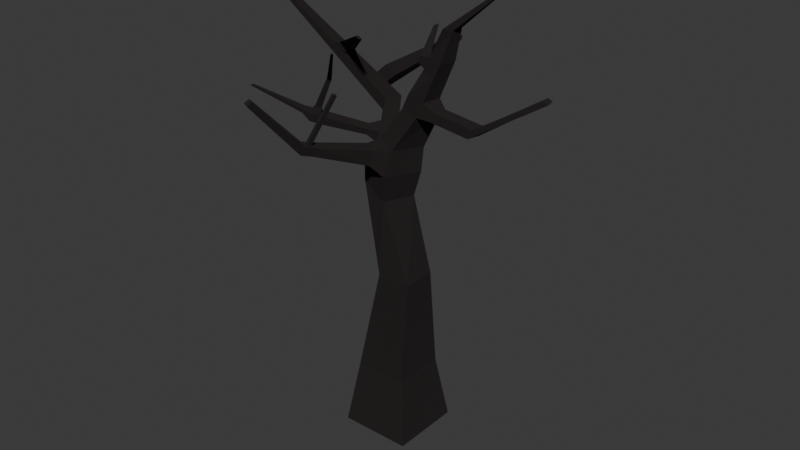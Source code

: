 # Source: Tree_burnt_1.blend  (saved by Blender 4.4.32; exported with 4.5.12 LTS)
import bpy
from mathutils import Matrix  # noqa: F401  (used for matrix-valued properties, if any)

bpy.ops.wm.read_factory_settings(use_empty=True)
scene = bpy.context.scene
scene.name = 'Scene'

# ---- collections
col_collection = bpy.data.collections.new('Collection'); scene.collection.children.link(col_collection)

# ---- materials (node trees are filled in below, after node groups)
mat_material = bpy.data.materials.new('Material')
mat_material.alpha_threshold = 0.0
mat_material.roughness = 0.5
mat_material.line_color = (0.0, 0.0, 0.0, 1.0)

# ---- material node trees
mat_material.use_nodes = True; mat_material.node_tree.nodes.clear()
_N = mat_material.node_tree.nodes; _L = mat_material.node_tree.links
n0 = _N.new('ShaderNodeOutputMaterial'); n0.name = 'Material Output'; n0.location = (300, 300)
n1 = _N.new('ShaderNodeBsdfPrincipled'); n1.name = 'Principled BSDF'; n1.location = (10, 300)
n1.inputs[0].default_value = (0.01232, 0.008008, 0.008583, 1.0)
n1.inputs[2].default_value = 1.0
n1.inputs[3].default_value = 1.45
_L.new(n1.outputs[0], n0.inputs[0])
n0.is_active_output = True

# ---- world
world_world = bpy.data.worlds.new('World'); scene.world = world_world
world_world.use_nodes = True; world_world.node_tree.nodes.clear()
_N = world_world.node_tree.nodes; _L = world_world.node_tree.links
n0 = _N.new('ShaderNodeOutputWorld'); n0.name = 'World Output'; n0.location = (300, 300)
n1 = _N.new('ShaderNodeBackground'); n1.name = 'Background'; n1.location = (10, 300)
n1.inputs[0].default_value = (0.05088, 0.05088, 0.05088, 1.0)
_L.new(n1.outputs[0], n0.inputs[0])
n0.is_active_output = True
world_world.color = (0.05088, 0.05088, 0.05088)
world_world.sun_shadow_jitter_overblur = 0.0

# ---- meshes
me_cube = bpy.data.meshes.new('Cube')
me_cube.from_pydata([(0.7306, 0.7306, 0.8344), (1.0, 1.0, -1.0), (0.7306, -0.7306, 0.8344), (1.0, -1.0, -1.0), (-0.7306, 0.7306, 0.8344), (-1.0, 1.0, -1.0), (-0.7306, -0.7306, 0.8344), (-1.0, -1.0, -1.0), (0.9748, -0.7932, 3.916), (0.04215, -0.7932, 3.916), (0.9748, 0.1394, 3.916), (0.04215, 0.1394, 3.916), (0.02915, -0.6056, 5.907), (-0.9844, -0.03124, 6.506), (0.299, 0.2857, 5.857), (-0.8364, 0.4576, 6.479), (0.1036, -1.032, 7.457), (-0.1922, -0.937, 7.56), (0.578, 0.3131, 7.257), (0.08437, 0.4723, 7.43), (0.05342, -1.153, 7.089), (-0.8676, -0.04704, 6.854), (0.5496, 0.2518, 6.604), (-0.7196, 0.4418, 6.827), (1.899, -0.3435, 10.63), (1.59, -0.3281, 10.61), (1.914, -0.03419, 10.64), (1.604, -0.01879, 10.63), (0.4118, -0.3228, 8.42), (0.5664, 0.4256, 8.391), (1.342, -0.4373, 8.334), (1.414, -0.0805, 8.327), (0.6062, -0.3445, 8.823), (1.469, -0.4424, 8.595), (0.6956, 0.1901, 8.82), (1.526, -0.08306, 8.595), (1.216, 0.09983, 8.749), (1.082, 0.3211, 8.298), (0.9269, -0.4273, 8.328), (1.127, -0.4347, 8.752), (2.792, -0.3047, 8.573), (2.68, -0.3021, 8.306), (2.608, -0.6589, 8.312), (2.735, -0.664, 8.574), (4.438, -0.2776, 9.641), (4.559, -0.2763, 9.575), (4.553, -0.4466, 9.541), (4.435, -0.4491, 9.613), (0.6202, -0.001577, 9.551), (1.447, -0.4466, 9.43), (0.6676, 0.367, 9.554), (1.513, 0.09197, 9.436), (0.7051, -0.01103, 9.72), (1.608, -0.4526, 9.771), (0.7411, 0.3592, 9.728), (1.663, 0.08801, 9.782), (1.129, 0.3849, 9.803), (0.9836, 0.4004, 9.474), (0.917, -0.1382, 9.467), (1.074, -0.1557, 9.792), (-0.4793, 2.217, 9.747), (-0.5194, 2.222, 9.652), (-0.5452, 2.021, 9.65), (-0.4989, 2.015, 9.742), (3.151, -0.277, 11.71), (3.047, -0.2718, 11.71), (3.156, -0.173, 11.72), (3.052, -0.1678, 11.71), (-0.8129, -0.3341, 6.202), (-0.5431, 0.5572, 6.152), (-0.4386, -0.9941, 7.261), (-0.2925, 0.5233, 6.899), (-1.776, 1.494, 7.304), (-1.628, 1.983, 7.277), (-1.659, 1.478, 7.652), (-1.511, 1.967, 7.625), (-3.621, 0.005553, 10.29), (-3.561, 0.2017, 10.28), (-3.574, -0.0007839, 10.43), (-3.514, 0.1954, 10.41), (-2.479, 1.199, 8.596), (-2.32, 1.051, 8.977), (-2.389, 0.8236, 8.99), (-2.588, 0.8391, 8.616), (-2.698, 0.9974, 8.936), (-2.476, 0.9127, 9.194), (-2.538, 0.7085, 9.206), (-2.797, 0.6705, 8.954), (-2.62, 0.9868, 9.169), (-2.393, 1.188, 8.852), (-2.719, 0.6599, 9.187), (-2.502, 0.8275, 8.873), (-0.9457, -0.3368, 9.95), (-0.8834, -0.2817, 9.864), (-0.9704, -0.4183, 9.955), (-0.9109, -0.3723, 9.869), (-1.635, 1.874, 8.208), (-1.937, 1.263, 8.055), (-2.044, 1.278, 7.737), (-1.98, 1.95, 7.772), (-2.176, 1.77, 8.075), (-1.838, 1.695, 8.49), (-2.123, 1.12, 8.325), (-2.223, 1.133, 8.027), (-1.997, 1.538, 8.301), (-1.802, 1.71, 8.03), (-1.909, 1.724, 7.712), (-2.097, 1.551, 8.004), (-0.8116, 3.508, 9.143), (-0.7355, 3.575, 9.037), (-0.7734, 3.581, 8.924), (-0.8468, 3.513, 9.038), (-1.237, 1.397, 6.949), (-1.12, 1.381, 7.297), (-1.493, 0.6171, 7.266), (-1.548, 0.6245, 7.103), (-0.905, 1.058, 7.117), (-1.377, 0.4422, 7.168), (-1.431, 0.4495, 7.006), (-1.022, 1.074, 6.769), (-1.268, 0.8923, 7.325), (-1.385, 0.9081, 6.977), (-1.053, 0.5694, 7.144), (-1.17, 0.5852, 6.796), (-2.673, -0.5534, 7.818), (-2.709, -0.5485, 7.711), (-2.595, -0.6695, 7.753), (-2.632, -0.6647, 7.646), (-3.372, -1.591, 8.519), (-3.418, -1.612, 8.498), (-3.359, -1.664, 8.523), (-3.405, -1.685, 8.502), (-2.502, -0.5608, 7.423), (-2.625, -0.3843, 7.508), (-2.374, -0.4302, 7.88), (-2.331, -0.4953, 7.844), (-2.456, -0.2181, 7.426), (-2.256, -0.3158, 7.828), (-2.328, -0.4017, 7.337), (-2.209, -0.3858, 7.789), (-2.215, -0.4179, 7.584), (-2.391, -0.5767, 7.664), (-2.514, -0.4002, 7.748), (-2.343, -0.2343, 7.673), (-1.695, -0.5371, 8.708), (-1.777, -0.6117, 8.745), (-1.807, -0.5674, 8.77), (-1.726, -0.4895, 8.735), (-0.5396, -1.672, 9.894), (-0.5826, -1.711, 9.913), (-0.598, -1.688, 9.926), (-0.5561, -1.648, 9.908), (0.2412, -0.834, 6.723), (-0.6009, -0.5625, 7.018), (0.3302, -0.6202, 7.376), (-0.1634, -0.461, 7.549), (-0.3803, -2.651, 7.716), (-0.5944, -2.582, 7.791), (-0.3661, -2.666, 7.992), (-0.4503, -2.639, 8.022), (-0.4412, -2.958, 7.825), (-0.6553, -2.889, 7.899), (-0.3896, -2.784, 8.034), (-0.4738, -2.757, 8.064), (-0.4089, -4.537, 9.5), (-0.5355, -4.497, 9.545), (-0.3512, -4.433, 9.586), (-0.4667, -4.396, 9.626), (-0.2918, -2.589, 7.939), (-0.4871, -2.527, 8.008), (-0.3527, -2.896, 8.048), (-0.548, -2.833, 8.116), (0.1214, -2.369, 9.136), (0.0513, -2.346, 9.16), (0.1018, -2.468, 9.171), (0.03172, -2.445, 9.195), (0.1719, -2.338, 9.251), (0.1018, -2.315, 9.276), (0.1523, -2.437, 9.286), (0.08225, -2.414, 9.311)], [], [(4, 6, 9, 11), (3, 2, 6, 7), (7, 6, 4, 5), (5, 1, 3, 7), (1, 0, 2, 3), (5, 4, 0, 1), (11, 9, 68, 69), (2, 0, 10, 8), (0, 4, 11, 10), (6, 2, 8, 9), (113, 112, 73, 75), (9, 8, 12, 68), (10, 11, 69, 14), (8, 10, 14, 12), (56, 59, 25, 27), (68, 12, 152, 153), (14, 69, 71, 22), (12, 14, 22, 152), (17, 70, 157, 169), (18, 154, 152, 22), (155, 19, 71, 153), (19, 18, 22, 71), (27, 25, 65, 67), (59, 53, 24, 25), (55, 56, 27, 26), (53, 55, 26, 24), (154, 18, 37, 38), (18, 19, 29, 37), (155, 154, 38, 28), (19, 155, 28, 29), (33, 30, 42, 43), (37, 29, 34, 36), (28, 38, 39, 32), (29, 28, 32, 34), (35, 31, 37, 36), (31, 30, 38, 37), (30, 33, 39, 38), (33, 35, 36, 39), (40, 43, 47, 44), (31, 35, 40, 41), (35, 33, 43, 40), (30, 31, 41, 42), (46, 45, 44, 47), (42, 41, 45, 46), (43, 42, 46, 47), (41, 40, 44, 45), (39, 36, 51, 49), (36, 34, 57, 51), (32, 39, 49, 58), (34, 32, 58, 57), (49, 51, 55, 53), (51, 57, 56, 55), (58, 49, 53, 59), (48, 52, 63, 62), (50, 54, 56, 57), (48, 50, 57, 58), (52, 48, 58, 59), (54, 52, 59, 56), (61, 62, 63, 60), (54, 50, 61, 60), (52, 54, 60, 63), (50, 48, 62, 61), (66, 67, 65, 64), (25, 24, 64, 65), (26, 27, 67, 66), (24, 26, 66, 64), (13, 15, 69, 68), (23, 21, 153, 71), (21, 13, 68, 153), (15, 23, 71, 69), (88, 84, 77, 79), (120, 113, 75, 74), (121, 120, 74, 72), (112, 121, 72, 73), (77, 76, 78, 79), (90, 88, 79, 78), (87, 90, 78, 76), (84, 87, 76, 77), (107, 103, 83, 80), (103, 102, 91, 83), (102, 104, 89, 91), (104, 107, 80, 89), (80, 83, 87, 84), (83, 91, 90, 87), (82, 81, 93, 95), (89, 80, 84, 88), (85, 81, 89, 88), (82, 86, 90, 91), (81, 82, 91, 89), (86, 85, 88, 90), (95, 93, 92, 94), (81, 85, 92, 93), (85, 86, 94, 92), (86, 82, 95, 94), (75, 73, 106, 105), (74, 75, 105, 97), (72, 74, 97, 98), (73, 72, 98, 106), (99, 100, 111, 110), (97, 105, 104, 102), (98, 97, 102, 103), (106, 98, 103, 107), (96, 101, 104, 105), (99, 96, 105, 106), (100, 99, 106, 107), (101, 100, 107, 104), (109, 110, 111, 108), (101, 96, 109, 108), (100, 101, 108, 111), (96, 99, 110, 109), (119, 123, 121, 112), (133, 132, 127, 125), (122, 116, 113, 120), (116, 119, 112, 113), (23, 15, 119, 116), (21, 23, 116, 122), (13, 21, 122, 123), (15, 13, 123, 119), (115, 114, 120, 121), (114, 117, 122, 120), (118, 115, 121, 123), (117, 118, 123, 122), (127, 126, 130, 131), (142, 133, 125, 124), (132, 141, 126, 127), (141, 142, 124, 126), (131, 130, 128, 129), (126, 124, 128, 130), (125, 127, 131, 129), (124, 125, 129, 128), (139, 137, 147, 144), (138, 140, 141, 132), (143, 136, 133, 142), (136, 138, 132, 133), (115, 118, 138, 136), (114, 115, 136, 143), (118, 117, 140, 138), (117, 114, 143, 140), (139, 135, 141, 140), (135, 134, 142, 141), (134, 137, 143, 142), (137, 139, 140, 143), (146, 145, 149, 150), (134, 135, 145, 146), (137, 134, 146, 147), (135, 139, 144, 145), (148, 151, 150, 149), (147, 146, 150, 151), (145, 144, 148, 149), (144, 147, 151, 148), (20, 70, 153, 152), (17, 16, 154, 155), (16, 20, 152, 154), (70, 17, 155, 153), (169, 157, 161, 171), (16, 17, 169, 168), (20, 16, 168, 156), (70, 20, 156, 157), (160, 170, 166, 164), (159, 163, 175, 173), (156, 168, 170, 160), (157, 156, 160, 161), (166, 167, 165, 164), (161, 160, 164, 165), (171, 161, 165, 167), (170, 171, 167, 166), (159, 158, 168, 169), (162, 163, 171, 170), (163, 159, 169, 171), (158, 162, 170, 168), (172, 173, 177, 176), (158, 159, 173, 172), (162, 158, 172, 174), (163, 162, 174, 175), (176, 177, 179, 178), (174, 172, 176, 178), (175, 174, 178, 179), (173, 175, 179, 177)])
_uv = me_cube.uv_layers.new(name='UVMap')
_uv.uv.foreach_set('vector', [0.625, 0.25, 0.625, 0.0, 0.625, 0.0, 0.625, 0.25, 0.375, 0.75, 0.625, 0.75, 0.625, 1.0, 0.375, 1.0, 0.375, 0.0, 0.625, 0.0, 0.625, 0.25, 0.375, 0.25, 0.125, 0.5, 0.375, 0.5, 0.375, 0.75, 0.125, 0.75, 0.375, 0.5, 0.625, 0.5, 0.625, 0.75, 0.375, 0.75, 0.375, 0.25, 0.625, 0.25, 0.625, 0.5, 0.375, 0.5, 0.625, 0.25, 0.625, 0.0, 0.625, 0.0, 0.625, 0.25, 0.625, 0.75, 0.625, 0.5, 0.625, 0.5, 0.625, 0.75, 0.625, 0.5, 0.625, 0.25, 0.625, 0.25, 0.625, 0.5, 0.625, 1.0, 0.625, 0.75, 0.625, 0.75, 0.625, 1.0, 0.625, 0.1936, 0.625, 0.1936, 0.625, 0.1936, 0.625, 0.1936, 0.625, 1.0, 0.625, 0.75, 0.625, 0.75, 0.625, 1.0, 0.625, 0.5, 0.625, 0.25, 0.625, 0.25, 0.625, 0.5, 0.625, 0.75, 0.625, 0.5, 0.625, 0.5, 0.625, 0.75, 0.8233, 0.5517, 0.8233, 0.6983, 0.8233, 0.6983, 0.8233, 0.5517, 0.625, 1.0, 0.625, 0.75, 0.625, 0.75, 0.625, 1.0, 0.625, 0.5, 0.625, 0.25, 0.625, 0.25, 0.625, 0.5, 0.625, 0.75, 0.625, 0.5, 0.625, 0.5, 0.625, 0.75, 0.7938, 0.7096, 0.823, 0.7387, 0.823, 0.7387, 0.7938, 0.7096, 0.6767, 0.5517, 0.6767, 0.6983, 0.625, 0.75, 0.625, 0.5, 0.8233, 0.6983, 0.8233, 0.5517, 0.875, 0.5, 0.875, 0.75, 0.8233, 0.5517, 0.6767, 0.5517, 0.625, 0.5, 0.875, 0.5, 0.8233, 0.5517, 0.8233, 0.6983, 0.8233, 0.6983, 0.8233, 0.5517, 0.8233, 0.6983, 0.6767, 0.6983, 0.6767, 0.6983, 0.8233, 0.6983, 0.6767, 0.5517, 0.8233, 0.5517, 0.8233, 0.5517, 0.6767, 0.5517, 0.6767, 0.6983, 0.6767, 0.5517, 0.6767, 0.5517, 0.6767, 0.6983, 0.6767, 0.6983, 0.6767, 0.5517, 0.6767, 0.5517, 0.6767, 0.6983, 0.6767, 0.5517, 0.8233, 0.5517, 0.8233, 0.5517, 0.6767, 0.5517, 0.8233, 0.6983, 0.6767, 0.6983, 0.6767, 0.6983, 0.8233, 0.6983, 0.8233, 0.5517, 0.8233, 0.6983, 0.8233, 0.6983, 0.8233, 0.5517, 0.6767, 0.6742, 0.6767, 0.6742, 0.6767, 0.6742, 0.6767, 0.6742, 0.6767, 0.5517, 0.8233, 0.5517, 0.8233, 0.5517, 0.6767, 0.5517, 0.8233, 0.6983, 0.6767, 0.6983, 0.6767, 0.6983, 0.8233, 0.6983, 0.8233, 0.5517, 0.8233, 0.6983, 0.8233, 0.6983, 0.8233, 0.5517, 0.6767, 0.5758, 0.6767, 0.5758, 0.6767, 0.5517, 0.6767, 0.5517, 0.6767, 0.5758, 0.6767, 0.6742, 0.6767, 0.6983, 0.6767, 0.5517, 0.6767, 0.6742, 0.6767, 0.6742, 0.6767, 0.6983, 0.6767, 0.6983, 0.6767, 0.6742, 0.6767, 0.5758, 0.6767, 0.5517, 0.6767, 0.6983, 0.6767, 0.5758, 0.6767, 0.6742, 0.6767, 0.6742, 0.6767, 0.5758, 0.6767, 0.5758, 0.6767, 0.5758, 0.6767, 0.5758, 0.6767, 0.5758, 0.6767, 0.5758, 0.6767, 0.6742, 0.6767, 0.6742, 0.6767, 0.5758, 0.6767, 0.6742, 0.6767, 0.5758, 0.6767, 0.5758, 0.6767, 0.6742, 0.6767, 0.6742, 0.6767, 0.5758, 0.6767, 0.5758, 0.6767, 0.6742, 0.6767, 0.6742, 0.6767, 0.5758, 0.6767, 0.5758, 0.6767, 0.6742, 0.6767, 0.6742, 0.6767, 0.6742, 0.6767, 0.6742, 0.6767, 0.6742, 0.6767, 0.5758, 0.6767, 0.5758, 0.6767, 0.5758, 0.6767, 0.5758, 0.6767, 0.6983, 0.6767, 0.5517, 0.6767, 0.5517, 0.6767, 0.6983, 0.6767, 0.5517, 0.8233, 0.5517, 0.8233, 0.5517, 0.6767, 0.5517, 0.8233, 0.6983, 0.6767, 0.6983, 0.6767, 0.6983, 0.8233, 0.6983, 0.8233, 0.5517, 0.8233, 0.6983, 0.8233, 0.6983, 0.8233, 0.5517, 0.6767, 0.6983, 0.6767, 0.5517, 0.6767, 0.5517, 0.6767, 0.6983, 0.6767, 0.5517, 0.8233, 0.5517, 0.8233, 0.5517, 0.6767, 0.5517, 0.8233, 0.6983, 0.6767, 0.6983, 0.6767, 0.6983, 0.8233, 0.6983, 0.8233, 0.6752, 0.8233, 0.6752, 0.8233, 0.6752, 0.8233, 0.6752, 0.8233, 0.5748, 0.8233, 0.5748, 0.8233, 0.5517, 0.8233, 0.5517, 0.8233, 0.6752, 0.8233, 0.5748, 0.8233, 0.5517, 0.8233, 0.6983, 0.8233, 0.6752, 0.8233, 0.6752, 0.8233, 0.6983, 0.8233, 0.6983, 0.8233, 0.5748, 0.8233, 0.6752, 0.8233, 0.6983, 0.8233, 0.5517, 0.8233, 0.5748, 0.8233, 0.6752, 0.8233, 0.6752, 0.8233, 0.5748, 0.8233, 0.5748, 0.8233, 0.5748, 0.8233, 0.5748, 0.8233, 0.5748, 0.8233, 0.6752, 0.8233, 0.5748, 0.8233, 0.5748, 0.8233, 0.6752, 0.8233, 0.5748, 0.8233, 0.6752, 0.8233, 0.6752, 0.8233, 0.5748, 0.6767, 0.5517, 0.8233, 0.5517, 0.8233, 0.6983, 0.6767, 0.6983, 0.8233, 0.6983, 0.6767, 0.6983, 0.6767, 0.6983, 0.8233, 0.6983, 0.6767, 0.5517, 0.8233, 0.5517, 0.8233, 0.5517, 0.6767, 0.5517, 0.6767, 0.6983, 0.6767, 0.5517, 0.6767, 0.5517, 0.6767, 0.6983, 0.625, 0.05644, 0.625, 0.1936, 0.625, 0.25, 0.625, 0.0, 0.625, 0.1936, 0.625, 0.05644, 0.625, 0.0, 0.625, 0.25, 0.625, 0.05644, 0.625, 0.05644, 0.625, 0.0, 0.625, 0.0, 0.625, 0.1936, 0.625, 0.1936, 0.625, 0.25, 0.625, 0.25, 0.625, 0.1936, 0.625, 0.1936, 0.625, 0.1936, 0.625, 0.1936, 0.625, 0.05644, 0.625, 0.1936, 0.625, 0.1936, 0.625, 0.05644, 0.625, 0.05644, 0.625, 0.05644, 0.625, 0.05644, 0.625, 0.05644, 0.625, 0.1936, 0.625, 0.05644, 0.625, 0.05644, 0.625, 0.1936, 0.625, 0.1936, 0.625, 0.05644, 0.625, 0.05644, 0.625, 0.1936, 0.625, 0.05644, 0.625, 0.1936, 0.625, 0.1936, 0.625, 0.05644, 0.625, 0.05644, 0.625, 0.05644, 0.625, 0.05644, 0.625, 0.05644, 0.625, 0.1936, 0.625, 0.05644, 0.625, 0.05644, 0.625, 0.1936, 0.625, 0.1936, 0.625, 0.05644, 0.625, 0.05644, 0.625, 0.1936, 0.625, 0.05644, 0.625, 0.05644, 0.625, 0.05644, 0.625, 0.05644, 0.625, 0.05644, 0.625, 0.1936, 0.625, 0.1936, 0.625, 0.05644, 0.625, 0.1936, 0.625, 0.1936, 0.625, 0.1936, 0.625, 0.1936, 0.625, 0.1936, 0.625, 0.05644, 0.625, 0.05644, 0.625, 0.1936, 0.625, 0.05644, 0.625, 0.05644, 0.625, 0.05644, 0.625, 0.05644, 0.625, 0.08116, 0.625, 0.1684, 0.625, 0.1684, 0.625, 0.08116, 0.625, 0.1936, 0.625, 0.1936, 0.625, 0.1936, 0.625, 0.1936, 0.625, 0.1672, 0.625, 0.1684, 0.625, 0.1936, 0.625, 0.1936, 0.625, 0.08116, 0.625, 0.08237, 0.625, 0.05644, 0.625, 0.05644, 0.625, 0.1684, 0.625, 0.08116, 0.625, 0.05644, 0.625, 0.1936, 0.625, 0.08237, 0.625, 0.1672, 0.625, 0.1936, 0.625, 0.05644, 0.625, 0.08116, 0.625, 0.1684, 0.625, 0.1672, 0.625, 0.08237, 0.625, 0.1684, 0.625, 0.1672, 0.625, 0.1672, 0.625, 0.1684, 0.625, 0.1672, 0.625, 0.08237, 0.625, 0.08237, 0.625, 0.1672, 0.625, 0.08237, 0.625, 0.08116, 0.625, 0.08116, 0.625, 0.08237, 0.625, 0.1936, 0.625, 0.1936, 0.625, 0.1936, 0.625, 0.1936, 0.625, 0.05644, 0.625, 0.1936, 0.625, 0.1936, 0.625, 0.05644, 0.625, 0.05644, 0.625, 0.05644, 0.625, 0.05644, 0.625, 0.05644, 0.625, 0.1936, 0.625, 0.05644, 0.625, 0.05644, 0.625, 0.1936, 0.625, 0.1936, 0.625, 0.1936, 0.625, 0.1936, 0.625, 0.1936, 0.625, 0.05644, 0.625, 0.1936, 0.625, 0.1936, 0.625, 0.05644, 0.625, 0.05644, 0.625, 0.05644, 0.625, 0.05644, 0.625, 0.05644, 0.625, 0.1936, 0.625, 0.05644, 0.625, 0.05644, 0.625, 0.1936, 0.625, 0.1936, 0.625, 0.1936, 0.625, 0.1936, 0.625, 0.1936, 0.625, 0.1936, 0.625, 0.1936, 0.625, 0.1936, 0.625, 0.1936, 0.625, 0.1936, 0.625, 0.1936, 0.625, 0.1936, 0.625, 0.1936, 0.625, 0.1936, 0.625, 0.1936, 0.625, 0.1936, 0.625, 0.1936, 0.625, 0.1936, 0.625, 0.1936, 0.625, 0.1936, 0.625, 0.1936, 0.625, 0.1936, 0.625, 0.1936, 0.625, 0.1936, 0.625, 0.1936, 0.625, 0.1936, 0.625, 0.1936, 0.625, 0.1936, 0.625, 0.1936, 0.625, 0.1936, 0.625, 0.1936, 0.625, 0.1936, 0.625, 0.1936, 0.625, 0.1936, 0.625, 0.05644, 0.625, 0.05644, 0.625, 0.1936, 0.625, 0.05644, 0.625, 0.05644, 0.625, 0.05644, 0.625, 0.05644, 0.625, 0.05644, 0.625, 0.1936, 0.625, 0.1936, 0.625, 0.05644, 0.625, 0.1936, 0.625, 0.1936, 0.625, 0.1936, 0.625, 0.1936, 0.625, 0.1936, 0.625, 0.1936, 0.625, 0.1936, 0.625, 0.1936, 0.625, 0.05644, 0.625, 0.1936, 0.625, 0.1936, 0.625, 0.05644, 0.625, 0.05644, 0.625, 0.05644, 0.625, 0.05644, 0.625, 0.05644, 0.625, 0.1936, 0.625, 0.05644, 0.625, 0.05644, 0.625, 0.1936, 0.625, 0.05644, 0.625, 0.05644, 0.625, 0.05644, 0.625, 0.05644, 0.625, 0.05644, 0.625, 0.05644, 0.625, 0.05644, 0.625, 0.05644, 0.625, 0.05644, 0.625, 0.05644, 0.625, 0.05644, 0.625, 0.05644, 0.625, 0.05644, 0.625, 0.05644, 0.625, 0.05644, 0.625, 0.05644, 0.625, 0.05644, 0.625, 0.05644, 0.625, 0.05644, 0.625, 0.05644, 0.625, 0.05644, 0.625, 0.05644, 0.625, 0.05644, 0.625, 0.05644, 0.625, 0.05644, 0.625, 0.05644, 0.625, 0.05644, 0.625, 0.05644, 0.625, 0.05644, 0.625, 0.05644, 0.625, 0.05644, 0.625, 0.05644, 0.625, 0.05644, 0.625, 0.05644, 0.625, 0.05644, 0.625, 0.05644, 0.625, 0.05644, 0.625, 0.05644, 0.625, 0.05644, 0.625, 0.05644, 0.625, 0.05644, 0.625, 0.05644, 0.625, 0.05644, 0.625, 0.05644, 0.625, 0.05644, 0.625, 0.05644, 0.625, 0.05644, 0.625, 0.05644, 0.625, 0.05644, 0.625, 0.05644, 0.625, 0.05644, 0.625, 0.05644, 0.625, 0.05644, 0.625, 0.05644, 0.625, 0.05644, 0.625, 0.05644, 0.625, 0.05644, 0.625, 0.05644, 0.625, 0.05644, 0.625, 0.05644, 0.625, 0.05644, 0.625, 0.05644, 0.625, 0.05644, 0.625, 0.05644, 0.625, 0.05644, 0.625, 0.05644, 0.625, 0.05644, 0.625, 0.05644, 0.625, 0.05644, 0.625, 0.05644, 0.625, 0.05644, 0.625, 0.05644, 0.625, 0.05644, 0.625, 0.05644, 0.625, 0.05644, 0.625, 0.05644, 0.625, 0.05644, 0.625, 0.05644, 0.625, 0.05644, 0.625, 0.05644, 0.625, 0.05644, 0.625, 0.05644, 0.625, 0.05644, 0.625, 0.05644, 0.625, 0.05644, 0.625, 0.05644, 0.625, 0.05644, 0.625, 0.05644, 0.625, 0.05644, 0.625, 0.05644, 0.625, 0.05644, 0.625, 0.05644, 0.625, 0.05644, 0.625, 0.05644, 0.625, 0.05644, 0.625, 0.05644, 0.625, 0.05644, 0.625, 0.05644, 0.625, 0.05644, 0.625, 0.05644, 0.625, 0.05644, 0.625, 0.05644, 0.625, 0.05644, 0.625, 0.05644, 0.625, 0.05644, 0.625, 0.05644, 0.625, 0.05644, 0.625, 0.05644, 0.625, 0.05644, 0.625, 0.05644, 0.625, 0.05644, 0.625, 0.05644, 0.625, 0.05644, 0.625, 0.05644, 0.625, 0.05644, 0.625, 0.05644, 0.625, 0.05644, 0.625, 0.05644, 0.625, 0.05644, 0.625, 0.05644, 0.625, 0.05644, 0.625, 0.05644, 0.625, 0.05644, 0.625, 0.05644, 0.625, 0.05644, 0.625, 0.05644, 0.625, 0.05644, 0.625, 0.05644, 0.6769, 0.7387, 0.823, 0.7387, 0.875, 0.75, 0.625, 0.75, 0.7938, 0.7096, 0.706, 0.7096, 0.6767, 0.6983, 0.8233, 0.6983, 0.706, 0.7096, 0.6769, 0.7387, 0.625, 0.75, 0.6767, 0.6983, 0.823, 0.7387, 0.7938, 0.7096, 0.8233, 0.6983, 0.875, 0.75, 0.7938, 0.7096, 0.823, 0.7387, 0.823, 0.7387, 0.7938, 0.7096, 0.706, 0.7096, 0.7938, 0.7096, 0.7938, 0.7096, 0.706, 0.7096, 0.6769, 0.7387, 0.706, 0.7096, 0.706, 0.7096, 0.6769, 0.7387, 0.823, 0.7387, 0.6769, 0.7387, 0.6769, 0.7387, 0.823, 0.7387, 0.6769, 0.7387, 0.706, 0.7096, 0.706, 0.7096, 0.6769, 0.7387, 0.7688, 0.7096, 0.7688, 0.7096, 0.7688, 0.7096, 0.7688, 0.7096, 0.6769, 0.7387, 0.706, 0.7096, 0.706, 0.7096, 0.6769, 0.7387, 0.823, 0.7387, 0.6769, 0.7387, 0.6769, 0.7387, 0.823, 0.7387, 0.706, 0.7096, 0.7938, 0.7096, 0.823, 0.7387, 0.6769, 0.7387, 0.823, 0.7387, 0.6769, 0.7387, 0.6769, 0.7387, 0.823, 0.7387, 0.7938, 0.7096, 0.823, 0.7387, 0.823, 0.7387, 0.7938, 0.7096, 0.706, 0.7096, 0.7938, 0.7096, 0.7938, 0.7096, 0.706, 0.7096, 0.7688, 0.7096, 0.731, 0.7096, 0.706, 0.7096, 0.7938, 0.7096, 0.731, 0.7096, 0.7688, 0.7096, 0.7938, 0.7096, 0.706, 0.7096, 0.7688, 0.7096, 0.7688, 0.7096, 0.7938, 0.7096, 0.7938, 0.7096, 0.731, 0.7096, 0.731, 0.7096, 0.706, 0.7096, 0.706, 0.7096, 0.731, 0.7096, 0.7688, 0.7096, 0.7688, 0.7096, 0.731, 0.7096, 0.731, 0.7096, 0.7688, 0.7096, 0.7688, 0.7096, 0.731, 0.7096, 0.731, 0.7096, 0.731, 0.7096, 0.731, 0.7096, 0.731, 0.7096, 0.7688, 0.7096, 0.731, 0.7096, 0.731, 0.7096, 0.7688, 0.7096, 0.731, 0.7096, 0.7688, 0.7096, 0.7688, 0.7096, 0.731, 0.7096, 0.731, 0.7096, 0.731, 0.7096, 0.731, 0.7096, 0.731, 0.7096, 0.7688, 0.7096, 0.731, 0.7096, 0.731, 0.7096, 0.7688, 0.7096, 0.7688, 0.7096, 0.7688, 0.7096, 0.7688, 0.7096, 0.7688, 0.7096])
me_cube.materials.append(mat_material)
me_cube.use_mirror_vertex_groups = False
me_cube.update()

# ---- objects
ob_cube = bpy.data.objects.new('Cube', me_cube)

# ---- transforms, parenting, visibility, modifiers, constraints
ob_cube.location = (0.0, 0.0, 0.0)
ob_cube.lock_rotations_4d = False
ob_cube.empty_display_type = 'ARROWS'
ob_cube.lineart.crease_threshold = 0.0

# ---- collection membership
col_collection.objects.link(ob_cube)

# ---- scene / render settings (as saved in the file)
scene.frame_start = 1; scene.frame_end = 250; scene.frame_set(1)
scene.render.engine = 'BLENDER_EEVEE_NEXT'
bpy.context.view_layer.update()

# ---- added for rendering (the .blend has no active camera and no usable light): camera, sun
cam_auto = bpy.data.cameras.new('AutoCamera')
cam_auto.lens = 50.0
cam_auto.sensor_width = 36.0
cam_auto.clip_end = 1000.0
ob_auto_camera = bpy.data.objects.new('AutoCamera', cam_auto)
scene.collection.objects.link(ob_auto_camera)
ob_auto_camera.location = (16.3486, -19.5333, 18.0624)
ob_auto_camera.rotation_euler = (1.09748, -7.21219e-08, 0.694738)
scene.camera = ob_auto_camera
light_auto_sun = bpy.data.lights.new('AutoSun', 'SUN')
light_auto_sun.energy = 3.0
light_auto_sun.angle = 0.0523599
ob_auto_sun = bpy.data.objects.new('AutoSun', light_auto_sun)
scene.collection.objects.link(ob_auto_sun)
ob_auto_sun.rotation_euler = (0.872665, 0.174533, 0.523599)
bpy.context.view_layer.update()
